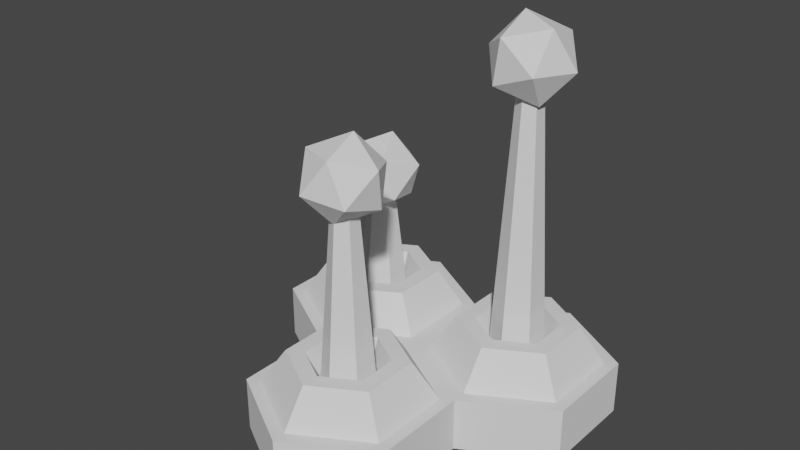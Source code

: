 # Source: Radar_1.blend  (saved by Blender 2.80.74; exported with 4.5.12 LTS)
import bpy
from mathutils import Matrix  # noqa: F401  (used for matrix-valued properties, if any)

bpy.ops.wm.read_factory_settings(use_empty=True)
scene = bpy.context.scene
scene.name = 'Scene'

# ---- collections
col_collection = bpy.data.collections.new('Collection'); scene.collection.children.link(col_collection)

# ---- world
world_world = bpy.data.worlds.new('World'); scene.world = world_world
world_world.use_nodes = True; world_world.node_tree.nodes.clear()
_N = world_world.node_tree.nodes; _L = world_world.node_tree.links
n0 = _N.new('ShaderNodeOutputWorld'); n0.name = 'World Output'; n0.location = (300, 300)
n1 = _N.new('ShaderNodeBackground'); n1.name = 'Background'; n1.location = (10, 300)
n1.inputs[0].default_value = (0.05088, 0.05088, 0.05088, 1.0)
_L.new(n1.outputs[0], n0.inputs[0])
n0.is_active_output = True
world_world.color = (0.05088, 0.05088, 0.05088)
world_world.use_sun_shadow = False
world_world.sun_shadow_jitter_overblur = 0.0

# ---- meshes
me_cylinder = bpy.data.meshes.new('Cylinder')
me_cylinder.from_pydata([(0.0, 1.0, 0.0), (2.947e-08, 0.4163, 0.9356), (0.3605, 0.2081, 0.9356), (0.3605, -0.2081, 0.9356), (-3.929e-08, -0.4163, 0.9356), (-0.866, -0.5, 0.0), (-0.3605, -0.2081, 0.9356), (-0.866, 0.5, 0.0), (-0.3605, 0.2081, 0.9356), (0.0, 1.0, 0.5592), (-8.742e-08, -1.0, 0.5592), (-0.866, -0.5, 0.5592), (-0.866, 0.5, 0.5592), (1.369, 0.2081, 0.9356), (0.864, 0.5, 0.0), (1.369, -0.2081, 0.9356), (0.864, -0.5, 0.0), (1.73, -0.4163, 0.9356), (1.73, -1.0, 0.0), (0.864, 0.5, 0.5592), (1.73, -1.0, 0.5592), (2.596, -0.5, 0.5592), (1.73, 1.0, 0.5592), (2.596, 0.5, 0.5592), (2.091, -0.2081, 0.9356), (2.596, -0.5, 0.0), (2.091, 0.2081, 0.9356), (2.596, 0.5, 0.0), (1.73, 0.4163, 0.9356), (1.73, 1.0, 0.0), (0.5054, -1.293, 0.9356), (-0.0001058, -1.001, 0.0), (0.5054, -1.709, 0.9356), (-0.0001058, -2.001, 0.0), (0.8659, -1.917, 0.9356), (0.8659, -2.501, 0.0), (-0.0001058, -2.001, 0.5592), (0.8659, -2.501, 0.5592), (1.732, -2.001, 0.5592), (1.226, -1.709, 0.9356), (1.732, -2.001, 0.0), (1.226, -1.293, 0.9356), (0.8659, -1.085, 0.9356), (0.7445, 0.4298, 0.5592), (4.828e-09, 0.8597, 0.5592), (0.7445, -0.4298, 0.5592), (-7.294e-08, -0.8597, 0.5592), (-0.7445, -0.4298, 0.5592), (-0.7445, 0.4298, 0.5592), (0.9855, 0.4298, 0.5592), (0.9855, -0.4298, 0.5592), (2.475, -0.4298, 0.5592), (2.475, 0.4298, 0.5592), (1.73, -0.8597, 0.5592), (1.73, 0.8597, 0.5592), (0.1214, -1.071, 0.5592), (0.1214, -1.931, 0.5592), (1.61, -1.931, 0.5592), (1.61, -1.071, 0.5592), (0.8659, -2.361, 0.5592), (0.8659, -0.6411, 0.5592), (0.518, 0.2991, 0.9356), (1.383e-08, 0.5982, 0.9356), (0.518, -0.2991, 0.9356), (-5.494e-08, -0.5982, 0.9356), (-0.518, -0.2991, 0.9356), (-0.518, 0.2991, 0.9356), (1.212, 0.2991, 0.9356), (1.212, -0.2991, 0.9356), (2.248, -0.2991, 0.9356), (2.248, 0.2991, 0.9356), (1.73, -0.5982, 0.9356), (1.73, 0.5982, 0.9356), (0.3479, -1.202, 0.9356), (0.3479, -1.8, 0.9356), (1.384, -1.8, 0.9356), (1.384, -1.202, 0.9356), (0.8659, -2.099, 0.9356), (0.8659, -0.9027, 0.9356), (0.2453, 0.1416, 0.5118), (1.847e-08, 0.2832, 0.5118), (0.2453, -0.1416, 0.5118), (-2.832e-08, -0.2832, 0.5118), (-0.2453, -0.1416, 0.5118), (-0.2453, 0.1416, 0.5118), (1.485, 0.1416, 0.5118), (1.485, -0.1416, 0.5118), (1.975, -0.1416, 0.5118), (1.975, 0.1416, 0.5118), (1.73, -0.2832, 0.5118), (1.73, 0.2832, 0.5118), (0.6206, -1.359, 0.5118), (0.6206, -1.642, 0.5118), (1.111, -1.642, 0.5118), (1.111, -1.359, 0.5118), (0.8659, -1.784, 0.5118), (0.8659, -1.218, 0.5118), (0.09423, 0.0544, 2.061), (6.202e-08, 0.1088, 2.061), (0.09423, -0.0544, 2.061), (4.405e-08, -0.1088, 2.061), (-0.09423, -0.0544, 2.061), (-0.09423, 0.0544, 2.061), (1.636, 0.0544, 3.614), (1.636, -0.0544, 3.614), (1.824, -0.0544, 3.614), (1.824, 0.0544, 3.614), (1.73, -0.1088, 3.614), (1.73, 0.1088, 3.614), (0.7717, -1.446, 2.745), (0.7717, -1.555, 2.745), (0.9601, -1.555, 2.745), (0.9601, -1.446, 2.745), (0.8659, -1.61, 2.745), (0.8659, -1.392, 2.745), (1.882, -0.08541, 3.221), (1.971, -0.3542, 3.574), (1.551, -0.3316, 3.406), (1.473, 0.09653, 3.283), (1.844, 0.3384, 3.374), (2.152, 0.05986, 3.554), (1.616, -0.3384, 3.854), (1.308, -0.05986, 3.674), (1.489, 0.3542, 3.654), (1.909, 0.3316, 3.822), (1.987, -0.09653, 3.945), (1.578, 0.08541, 4.007), (0.2041, 0.2218, 1.777), (0.3242, -0.1841, 1.88), (-0.04898, -0.1152, 1.666), (-0.2284, 0.25, 1.822), (0.03402, 0.4068, 2.133), (0.3755, 0.1385, 2.169), (-0.03402, -0.4068, 1.99), (-0.3755, -0.1385, 1.954), (-0.3242, 0.1841, 2.242), (0.04898, 0.1152, 2.456), (0.2284, -0.25, 2.3), (-0.2041, -0.2218, 2.346), (0.8482, -1.621, 2.341), (1.141, -1.796, 2.624), (0.7091, -1.885, 2.669), (0.483, -1.517, 2.57), (0.7751, -1.201, 2.463), (1.182, -1.374, 2.496), (0.9567, -1.8, 3.027), (0.5501, -1.628, 2.993), (0.5909, -1.205, 2.866), (1.023, -1.117, 2.82), (1.249, -1.485, 2.92), (0.8837, -1.38, 3.148)], [], [(0, 9, 19, 14), (46, 55, 60, 45), (31, 10, 11, 5), (49, 54, 22, 19), (5, 11, 12, 7), (7, 12, 9, 0), (0, 14, 16, 31, 5, 7), (44, 43, 19, 9), (50, 60, 58, 53), (49, 19, 43), (46, 47, 11, 10), (47, 48, 12, 11), (48, 44, 9, 12), (45, 50, 49, 43), (52, 51, 21, 23), (29, 27, 25, 18, 16, 14), (51, 53, 20, 21), (54, 52, 23, 22), (27, 23, 21, 25), (60, 50, 45), (29, 22, 23, 27), (25, 21, 20, 18), (14, 19, 22, 29), (10, 55, 46), (35, 37, 36, 33), (58, 57, 38, 20), (16, 18, 40, 35, 33, 31), (59, 56, 36, 37), (56, 55, 10, 36), (57, 59, 37, 38), (20, 53, 58), (18, 20, 38, 40), (33, 36, 10, 31), (40, 38, 37, 35), (13, 15, 86, 85), (39, 41, 94, 93), (1, 8, 84, 80), (62, 61, 43, 44), (61, 63, 45, 43), (63, 64, 46, 45), (64, 65, 47, 46), (65, 66, 48, 47), (66, 62, 44, 48), (68, 67, 49, 50), (70, 69, 51, 52), (71, 68, 50, 53), (67, 72, 54, 49), (69, 71, 53, 51), (72, 70, 52, 54), (74, 73, 55, 56), (76, 75, 57, 58), (77, 74, 56, 59), (73, 78, 60, 55), (75, 77, 59, 57), (78, 76, 58, 60), (1, 2, 61, 62), (2, 3, 63, 61), (3, 4, 64, 63), (4, 6, 65, 64), (6, 8, 66, 65), (8, 1, 62, 66), (15, 13, 67, 68), (26, 24, 69, 70), (17, 15, 68, 71), (13, 28, 72, 67), (24, 17, 71, 69), (28, 26, 70, 72), (32, 30, 73, 74), (41, 39, 75, 76), (34, 32, 74, 77), (30, 42, 78, 73), (39, 34, 77, 75), (42, 41, 76, 78), (87, 88, 106, 105), (92, 95, 113, 110), (85, 86, 104, 103), (32, 34, 95, 92), (24, 26, 88, 87), (2, 1, 80, 79), (42, 30, 91, 96), (15, 17, 89, 86), (3, 2, 79, 81), (34, 39, 93, 95), (28, 13, 85, 90), (4, 3, 81, 82), (41, 42, 96, 94), (17, 24, 87, 89), (6, 4, 82, 83), (26, 28, 90, 88), (8, 6, 83, 84), (30, 32, 92, 91), (103, 104, 107, 105, 106, 108), (97, 98, 102, 101, 100, 99), (109, 110, 113, 111, 112, 114), (79, 80, 98, 97), (96, 91, 109, 114), (86, 89, 107, 104), (81, 79, 97, 99), (95, 93, 111, 113), (90, 85, 103, 108), (82, 81, 99, 100), (94, 96, 114, 112), (89, 87, 105, 107), (83, 82, 100, 101), (88, 90, 108, 106), (84, 83, 101, 102), (91, 92, 110, 109), (80, 84, 102, 98), (93, 94, 112, 111), (115, 116, 117), (116, 115, 120), (115, 117, 118), (115, 118, 119), (115, 119, 120), (116, 120, 125), (117, 116, 121), (118, 117, 122), (119, 118, 123), (120, 119, 124), (116, 125, 121), (117, 121, 122), (118, 122, 123), (119, 123, 124), (120, 124, 125), (121, 125, 126), (122, 121, 126), (123, 122, 126), (124, 123, 126), (125, 124, 126), (127, 128, 129), (128, 127, 132), (127, 129, 130), (127, 130, 131), (127, 131, 132), (128, 132, 137), (129, 128, 133), (130, 129, 134), (131, 130, 135), (132, 131, 136), (128, 137, 133), (129, 133, 134), (130, 134, 135), (131, 135, 136), (132, 136, 137), (133, 137, 138), (134, 133, 138), (135, 134, 138), (136, 135, 138), (137, 136, 138), (139, 140, 141), (140, 139, 144), (139, 141, 142), (139, 142, 143), (139, 143, 144), (140, 144, 149), (141, 140, 145), (142, 141, 146), (143, 142, 147), (144, 143, 148), (140, 149, 145), (141, 145, 146), (142, 146, 147), (143, 147, 148), (144, 148, 149), (145, 149, 150), (146, 145, 150), (147, 146, 150), (148, 147, 150), (149, 148, 150)])
_uv = me_cylinder.uv_layers.new(name='UVMap')
_uv.uv.foreach_set('vector', [0.9668, 0.03041, 0.9668, 0.02842, 0.9674, 0.02842, 0.9674, 0.03041, 0.9697, 0.03222, 0.9705, 0.03099, 0.9697, 0.03058, 0.969, 0.03181, 0.9687, 0.03041, 0.9687, 0.02842, 0.9694, 0.02842, 0.9694, 0.03041, 0.9705, 0.03099, 0.9697, 0.03058, 0.9697, 0.03045, 0.9706, 0.03093, 0.9694, 0.03041, 0.9694, 0.02842, 0.9701, 0.02842, 0.9701, 0.03041, 0.9701, 0.03041, 0.9701, 0.02842, 0.9707, 0.02842, 0.9707, 0.03041, 0.9678, 0.03045, 0.9669, 0.03093, 0.9669, 0.03188, 0.9678, 0.03236, 0.9686, 0.03188, 0.9686, 0.03093, 0.9697, 0.03058, 0.969, 0.03099, 0.9689, 0.03093, 0.9697, 0.03045, 0.9705, 0.03181, 0.9697, 0.03058, 0.969, 0.03099, 0.9697, 0.03222, 0.9705, 0.03099, 0.9689, 0.03093, 0.969, 0.03099, 0.9697, 0.03222, 0.9705, 0.03181, 0.9706, 0.03188, 0.9697, 0.03236, 0.9705, 0.03181, 0.9705, 0.03099, 0.9706, 0.03093, 0.9706, 0.03188, 0.9705, 0.03099, 0.9697, 0.03058, 0.9697, 0.03045, 0.9706, 0.03093, 0.969, 0.03181, 0.9705, 0.03181, 0.9705, 0.03099, 0.969, 0.03099, 0.969, 0.03099, 0.969, 0.03181, 0.9689, 0.03188, 0.9689, 0.03093, 0.9678, 0.03045, 0.9669, 0.03093, 0.9669, 0.03188, 0.9678, 0.03236, 0.9686, 0.03188, 0.9686, 0.03093, 0.969, 0.03181, 0.9697, 0.03222, 0.9697, 0.03236, 0.9689, 0.03188, 0.9697, 0.03058, 0.969, 0.03099, 0.9689, 0.03093, 0.9697, 0.03045, 0.9674, 0.03041, 0.9674, 0.02842, 0.9681, 0.02842, 0.9681, 0.03041, 0.9697, 0.03058, 0.9705, 0.03181, 0.969, 0.03181, 0.9668, 0.03041, 0.9668, 0.02842, 0.9674, 0.02842, 0.9674, 0.03041, 0.9681, 0.03041, 0.9681, 0.02842, 0.9687, 0.02842, 0.9687, 0.03041, 0.9701, 0.03041, 0.9701, 0.02842, 0.9707, 0.02842, 0.9707, 0.03041, 0.9706, 0.03093, 0.9705, 0.03099, 0.9697, 0.03222, 0.9687, 0.03041, 0.9687, 0.02842, 0.9694, 0.02842, 0.9694, 0.03041, 0.969, 0.03099, 0.969, 0.03181, 0.9689, 0.03188, 0.9689, 0.03093, 0.9678, 0.03045, 0.9669, 0.03093, 0.9669, 0.03188, 0.9678, 0.03236, 0.9686, 0.03188, 0.9686, 0.03093, 0.9697, 0.03222, 0.9705, 0.03181, 0.9706, 0.03188, 0.9697, 0.03236, 0.9705, 0.03181, 0.9705, 0.03099, 0.9706, 0.03093, 0.9706, 0.03188, 0.969, 0.03181, 0.9697, 0.03222, 0.9697, 0.03236, 0.9689, 0.03188, 0.9689, 0.03093, 0.9697, 0.03222, 0.969, 0.03099, 0.9674, 0.03041, 0.9674, 0.02842, 0.9681, 0.02842, 0.9681, 0.03041, 0.9694, 0.03041, 0.9694, 0.02842, 0.9701, 0.02842, 0.9701, 0.03041, 0.9681, 0.03041, 0.9681, 0.02842, 0.9687, 0.02842, 0.9687, 0.03041, 0.9701, 0.03121, 0.9701, 0.0316, 0.9701, 0.0316, 0.9701, 0.03121, 0.9694, 0.0316, 0.9694, 0.03121, 0.9694, 0.03121, 0.9694, 0.0316, 0.9697, 0.03101, 0.9701, 0.03121, 0.9701, 0.03121, 0.9697, 0.03101, 0.9697, 0.03083, 0.9692, 0.03112, 0.969, 0.03099, 0.9697, 0.03058, 0.9692, 0.03112, 0.9692, 0.03169, 0.969, 0.03181, 0.969, 0.03099, 0.9692, 0.03169, 0.9697, 0.03197, 0.9697, 0.03222, 0.969, 0.03181, 0.9697, 0.03197, 0.9702, 0.03169, 0.9705, 0.03181, 0.9697, 0.03222, 0.9702, 0.03169, 0.9702, 0.03112, 0.9705, 0.03099, 0.9705, 0.03181, 0.9702, 0.03112, 0.9697, 0.03083, 0.9697, 0.03058, 0.9705, 0.03099, 0.9702, 0.03169, 0.9702, 0.03112, 0.9705, 0.03099, 0.9705, 0.03181, 0.9692, 0.03112, 0.9692, 0.03169, 0.969, 0.03181, 0.969, 0.03099, 0.9697, 0.03197, 0.9702, 0.03169, 0.9705, 0.03181, 0.9697, 0.03222, 0.9702, 0.03112, 0.9697, 0.03083, 0.9697, 0.03058, 0.9705, 0.03099, 0.9692, 0.03169, 0.9697, 0.03197, 0.9697, 0.03222, 0.969, 0.03181, 0.9697, 0.03083, 0.9692, 0.03112, 0.969, 0.03099, 0.9697, 0.03058, 0.9702, 0.03169, 0.9702, 0.03112, 0.9705, 0.03099, 0.9705, 0.03181, 0.9692, 0.03112, 0.9692, 0.03169, 0.969, 0.03181, 0.969, 0.03099, 0.9697, 0.03197, 0.9702, 0.03169, 0.9705, 0.03181, 0.9697, 0.03222, 0.9702, 0.03112, 0.9697, 0.03083, 0.9697, 0.03058, 0.9705, 0.03099, 0.9692, 0.03169, 0.9697, 0.03197, 0.9697, 0.03222, 0.969, 0.03181, 0.9697, 0.03083, 0.9692, 0.03112, 0.969, 0.03099, 0.9697, 0.03058, 0.9697, 0.03101, 0.9694, 0.03121, 0.9692, 0.03112, 0.9697, 0.03083, 0.9694, 0.03121, 0.9694, 0.0316, 0.9692, 0.03169, 0.9692, 0.03112, 0.9694, 0.0316, 0.9697, 0.0318, 0.9697, 0.03197, 0.9692, 0.03169, 0.9697, 0.0318, 0.9701, 0.0316, 0.9702, 0.03169, 0.9697, 0.03197, 0.9701, 0.0316, 0.9701, 0.03121, 0.9702, 0.03112, 0.9702, 0.03169, 0.9701, 0.03121, 0.9697, 0.03101, 0.9697, 0.03083, 0.9702, 0.03112, 0.9701, 0.0316, 0.9701, 0.03121, 0.9702, 0.03112, 0.9702, 0.03169, 0.9694, 0.03121, 0.9694, 0.0316, 0.9692, 0.03169, 0.9692, 0.03112, 0.9697, 0.0318, 0.9701, 0.0316, 0.9702, 0.03169, 0.9697, 0.03197, 0.9701, 0.03121, 0.9697, 0.03101, 0.9697, 0.03083, 0.9702, 0.03112, 0.9694, 0.0316, 0.9697, 0.0318, 0.9697, 0.03197, 0.9692, 0.03169, 0.9697, 0.03101, 0.9694, 0.03121, 0.9692, 0.03112, 0.9697, 0.03083, 0.9701, 0.0316, 0.9701, 0.03121, 0.9702, 0.03112, 0.9702, 0.03169, 0.9694, 0.03121, 0.9694, 0.0316, 0.9692, 0.03169, 0.9692, 0.03112, 0.9697, 0.0318, 0.9701, 0.0316, 0.9702, 0.03169, 0.9697, 0.03197, 0.9701, 0.03121, 0.9697, 0.03101, 0.9697, 0.03083, 0.9702, 0.03112, 0.9694, 0.0316, 0.9697, 0.0318, 0.9697, 0.03197, 0.9692, 0.03169, 0.9697, 0.03101, 0.9694, 0.03121, 0.9692, 0.03112, 0.9697, 0.03083, 0.5996, 0.02916, 0.5996, 0.02916, 0.5996, 0.02916, 0.5996, 0.02916, 0.5996, 0.02916, 0.5996, 0.02916, 0.5996, 0.02916, 0.5996, 0.02916, 0.5996, 0.02916, 0.5996, 0.02916, 0.5996, 0.02916, 0.5996, 0.02916, 0.9701, 0.0316, 0.9697, 0.0318, 0.9697, 0.0318, 0.9701, 0.0316, 0.9694, 0.0316, 0.9694, 0.03121, 0.9694, 0.03121, 0.9694, 0.0316, 0.9694, 0.03121, 0.9697, 0.03101, 0.9697, 0.03101, 0.9694, 0.03121, 0.9697, 0.03101, 0.9701, 0.03121, 0.9701, 0.03121, 0.9697, 0.03101, 0.9701, 0.0316, 0.9697, 0.0318, 0.9697, 0.0318, 0.9701, 0.0316, 0.9694, 0.0316, 0.9694, 0.03121, 0.9694, 0.03121, 0.9694, 0.0316, 0.9697, 0.0318, 0.9694, 0.0316, 0.9694, 0.0316, 0.9697, 0.0318, 0.9697, 0.03101, 0.9701, 0.03121, 0.9701, 0.03121, 0.9697, 0.03101, 0.9697, 0.0318, 0.9694, 0.0316, 0.9694, 0.0316, 0.9697, 0.0318, 0.9694, 0.03121, 0.9697, 0.03101, 0.9697, 0.03101, 0.9694, 0.03121, 0.9697, 0.0318, 0.9694, 0.0316, 0.9694, 0.0316, 0.9697, 0.0318, 0.9701, 0.0316, 0.9697, 0.0318, 0.9697, 0.0318, 0.9701, 0.0316, 0.9694, 0.03121, 0.9697, 0.03101, 0.9697, 0.03101, 0.9694, 0.03121, 0.9701, 0.03121, 0.9701, 0.0316, 0.9701, 0.0316, 0.9701, 0.03121, 0.9701, 0.03121, 0.9701, 0.0316, 0.9701, 0.0316, 0.9701, 0.03121, 0.9701, 0.03121, 0.9701, 0.0316, 0.9697, 0.0318, 0.9694, 0.0316, 0.9694, 0.03121, 0.9697, 0.03101, 0.9694, 0.03121, 0.9697, 0.03101, 0.9701, 0.03121, 0.9701, 0.0316, 0.9697, 0.0318, 0.9694, 0.0316, 0.9701, 0.03121, 0.9701, 0.0316, 0.9697, 0.0318, 0.9694, 0.0316, 0.9694, 0.03121, 0.9697, 0.03101, 0.5996, 0.02916, 0.5996, 0.02916, 0.5996, 0.02916, 0.5996, 0.02916, 0.5996, 0.02916, 0.5996, 0.02916, 0.5996, 0.02916, 0.5996, 0.02916, 0.5996, 0.02916, 0.5996, 0.02916, 0.5996, 0.02916, 0.5996, 0.02916, 0.5996, 0.02916, 0.5996, 0.02916, 0.5996, 0.02916, 0.5996, 0.02916, 0.5996, 0.02916, 0.5996, 0.02916, 0.5996, 0.02916, 0.5996, 0.02916, 0.5996, 0.02916, 0.5996, 0.02916, 0.5996, 0.02916, 0.5996, 0.02916, 0.5996, 0.02916, 0.5996, 0.02916, 0.5996, 0.02916, 0.5996, 0.02916, 0.5996, 0.02916, 0.5996, 0.02916, 0.5996, 0.02916, 0.5996, 0.02916, 0.5996, 0.02916, 0.5996, 0.02916, 0.5996, 0.02916, 0.5996, 0.02916, 0.5996, 0.02916, 0.5996, 0.02916, 0.5996, 0.02916, 0.5996, 0.02916, 0.5996, 0.02916, 0.5996, 0.02916, 0.5996, 0.02916, 0.5996, 0.02916, 0.5996, 0.02916, 0.5996, 0.02916, 0.5996, 0.02916, 0.5996, 0.02916, 0.5996, 0.02916, 0.5996, 0.02916, 0.5996, 0.02916, 0.5996, 0.02916, 0.5996, 0.02916, 0.5996, 0.02916, 0.5996, 0.02916, 0.5996, 0.02916, 0.5996, 0.02916, 0.5996, 0.02916, 0.5996, 0.02916, 0.5996, 0.02916, 0.1563, 0.02916, 0.1563, 0.02916, 0.1563, 0.02916, 0.1563, 0.02916, 0.1563, 0.02916, 0.1563, 0.02916, 0.1563, 0.02916, 0.1563, 0.02916, 0.1563, 0.02916, 0.1563, 0.02916, 0.1563, 0.02916, 0.1563, 0.02916, 0.1563, 0.02916, 0.1563, 0.02916, 0.1563, 0.02916, 0.1563, 0.02916, 0.1563, 0.02916, 0.1563, 0.02916, 0.1563, 0.02916, 0.1563, 0.02916, 0.1563, 0.02916, 0.1563, 0.02916, 0.1563, 0.02916, 0.1563, 0.02916, 0.1563, 0.02916, 0.1563, 0.02916, 0.1563, 0.02916, 0.1563, 0.02916, 0.1563, 0.02916, 0.1563, 0.02916, 0.1563, 0.02916, 0.1563, 0.02916, 0.1563, 0.02916, 0.1563, 0.02916, 0.1563, 0.02916, 0.1563, 0.02916, 0.1563, 0.02916, 0.1563, 0.02916, 0.1563, 0.02916, 0.1563, 0.02916, 0.1563, 0.02916, 0.1563, 0.02916, 0.1563, 0.02916, 0.1563, 0.02916, 0.1563, 0.02916, 0.1563, 0.02916, 0.1563, 0.02916, 0.1563, 0.02916, 0.1563, 0.02916, 0.1563, 0.02916, 0.1563, 0.02916, 0.1563, 0.02916, 0.1563, 0.02916, 0.1563, 0.02916, 0.1563, 0.02916, 0.1563, 0.02916, 0.1563, 0.02916, 0.1563, 0.02916, 0.1563, 0.02916, 0.1563, 0.02916, 0.1563, 0.02916, 0.1563, 0.02916, 0.1563, 0.02916, 0.1563, 0.02916, 0.1563, 0.02916, 0.1563, 0.02916, 0.1563, 0.02916, 0.1563, 0.02916, 0.1563, 0.02916, 0.1563, 0.02916, 0.1563, 0.02916, 0.1563, 0.02916, 0.1563, 0.02916, 0.1563, 0.02916, 0.1563, 0.02916, 0.1563, 0.02916, 0.1563, 0.02916, 0.1563, 0.02916, 0.1563, 0.02916, 0.1563, 0.02916, 0.1563, 0.02916, 0.1563, 0.02916, 0.1563, 0.02916, 0.1563, 0.02916, 0.1563, 0.02916, 0.1563, 0.02916, 0.1563, 0.02916, 0.1563, 0.02916, 0.1563, 0.02916, 0.1563, 0.02916, 0.1563, 0.02916, 0.1563, 0.02916, 0.1563, 0.02916, 0.1563, 0.02916, 0.1563, 0.02916, 0.1563, 0.02916, 0.1563, 0.02916, 0.1563, 0.02916, 0.1563, 0.02916, 0.1563, 0.02916, 0.1563, 0.02916, 0.1563, 0.02916, 0.1563, 0.02916, 0.1563, 0.02916, 0.1563, 0.02916, 0.1563, 0.02916, 0.1563, 0.02916, 0.1563, 0.02916, 0.1563, 0.02916, 0.1563, 0.02916, 0.1563, 0.02916, 0.1563, 0.02916, 0.1563, 0.02916, 0.1563, 0.02916, 0.1563, 0.02916, 0.1563, 0.02916, 0.1563, 0.02916, 0.1563, 0.02916, 0.1563, 0.02916, 0.1563, 0.02916, 0.1563, 0.02916, 0.1563, 0.02916, 0.1563, 0.02916, 0.1563, 0.02916, 0.1563, 0.02916, 0.1563, 0.02916, 0.1563, 0.02916, 0.1563, 0.02916, 0.1563, 0.02916, 0.1563, 0.02916, 0.1563, 0.02916, 0.1563, 0.02916, 0.1563, 0.02916, 0.1563, 0.02916, 0.1563, 0.02916, 0.1563, 0.02916, 0.1563, 0.02916, 0.1563, 0.02916, 0.1563, 0.02916, 0.1563, 0.02916, 0.1563, 0.02916, 0.1563, 0.02916, 0.1563, 0.02916, 0.1563, 0.02916, 0.1563, 0.02916, 0.1563, 0.02916, 0.1563, 0.02916, 0.1563, 0.02916, 0.1563, 0.02916, 0.1563, 0.02916, 0.1563, 0.02916, 0.1563, 0.02916, 0.1563, 0.02916, 0.1563, 0.02916, 0.1563, 0.02916, 0.1563, 0.02916, 0.1563, 0.02916, 0.1563, 0.02916, 0.1563, 0.02916, 0.1563, 0.02916, 0.1563, 0.02916, 0.1563, 0.02916, 0.1563, 0.02916, 0.1563, 0.02916, 0.1563, 0.02916, 0.1563, 0.02916, 0.1563, 0.02916, 0.1563, 0.02916, 0.1563, 0.02916, 0.1563, 0.02916, 0.1563, 0.02916, 0.1563, 0.02916, 0.1563, 0.02916, 0.1563, 0.02916, 0.1563, 0.02916, 0.1563, 0.02916, 0.1563, 0.02916, 0.1563, 0.02916, 0.1563, 0.02916, 0.1563, 0.02916])
me_cylinder.use_remesh_preserve_volume = False
me_cylinder.use_remesh_preserve_attributes = False
me_cylinder.use_mirror_vertex_groups = False
me_cylinder.update()

# ---- objects
ob_cylinder = bpy.data.objects.new('Cylinder', me_cylinder)

# ---- transforms, parenting, visibility, modifiers, constraints
ob_cylinder.location = (0.0, 0.0, 0.0)
ob_cylinder.lineart.crease_threshold = 0.0

# ---- collection membership
col_collection.objects.link(ob_cylinder)

# ---- scene / render settings (as saved in the file)
scene.frame_start = 1; scene.frame_end = 250; scene.frame_set(1)
scene.render.engine = 'BLENDER_EEVEE_NEXT'
scene.cycles.use_denoising = False
scene.cycles.samples = 128
scene.cycles.sampling_pattern = 'TABULATED_SOBOL'
scene.cycles.use_adaptive_sampling = False
scene.cycles.use_light_tree = False
scene.view_settings.view_transform = 'Filmic'
bpy.context.view_layer.update()

# ---- added for rendering (the .blend has no active camera and no usable light): camera, sun
cam_auto = bpy.data.cameras.new('AutoCamera')
cam_auto.lens = 50.0
cam_auto.sensor_width = 36.0
cam_auto.clip_end = 1000.0
ob_auto_camera = bpy.data.objects.new('AutoCamera', cam_auto)
scene.collection.objects.link(ob_auto_camera)
ob_auto_camera.location = (6.73853, -7.79864, 6.70248)
ob_auto_camera.rotation_euler = (1.09748, -7.21219e-08, 0.694738)
scene.camera = ob_auto_camera
light_auto_sun = bpy.data.lights.new('AutoSun', 'SUN')
light_auto_sun.energy = 3.0
light_auto_sun.angle = 0.0523599
ob_auto_sun = bpy.data.objects.new('AutoSun', light_auto_sun)
scene.collection.objects.link(ob_auto_sun)
ob_auto_sun.rotation_euler = (0.872665, 0.174533, 0.523599)
bpy.context.view_layer.update()
